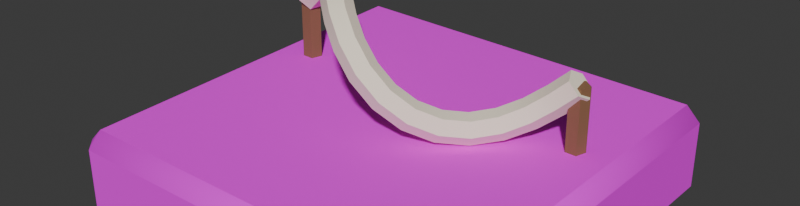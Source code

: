 # Source: tile_6.blend  (saved by Blender 5.2.45; exported with 4.5.12 LTS)
import bpy
from mathutils import Matrix  # noqa: F401  (used for matrix-valued properties, if any)

bpy.ops.wm.read_factory_settings(use_empty=True)
scene = bpy.context.scene
scene.name = 'Scene'

# ---- collections
col_collection = bpy.data.collections.new('Collection'); scene.collection.children.link(col_collection)

# ---- images (referenced by path relative to the original .blend; pixels are not part of the script)
import os
ASSET_DIR = os.environ.get("B2B_ASSET_DIR", "")  # directory of the original .blend (textures are referenced by path, not embedded)
HERE = os.path.dirname(os.path.abspath(__file__))  # packed textures are extracted next to this script under _unpacked/

def load_image(name, relpath, width, height, colorspace="sRGB"):
    """Load a texture the original file referenced (path relative to the .blend, or extracted next to this script)."""
    p = next((c for c in (os.path.join(HERE, relpath), os.path.join(ASSET_DIR, relpath)) if relpath and os.path.exists(c)), "")
    if p:
        img = bpy.data.images.load(p, check_existing=True)
        img.name = name
    else:  # same state as the original file: an image datablock whose file is absent (Cycles renders it pink)
        img = bpy.data.images.new(name, width, height)
        img.source = "FILE"
        img.filepath = "//" + (relpath or name)
    img.colorspace_settings.name = colorspace
    return img
img_crate_tier_6_png = load_image('crate_tier_6.png', 'crate_tier_6.png', 1024, 1024, 'sRGB')

# ---- materials (node trees are filled in below, after node groups)
mat_crate_6 = bpy.data.materials.new('crate_6')
mat_c_fff3dc = bpy.data.materials.new('c_fff3dc')
mat_c_fff3dc.diffuse_color = (1.0, 0.8963, 0.7157, 1.0)
mat_c_8a6446 = bpy.data.materials.new('c_8a6446')
mat_c_8a6446.diffuse_color = (0.2542, 0.1274, 0.06125, 1.0)

# ---- material node trees
mat_crate_6.use_nodes = True; mat_crate_6.node_tree.nodes.clear()
_N = mat_crate_6.node_tree.nodes; _L = mat_crate_6.node_tree.links
n0 = _N.new('ShaderNodeBsdfPrincipled'); n0.name = 'Principled BSDF'; n0.location = (-200, 100)
n0.inputs[2].default_value = 0.8
n0.inputs[10].default_value = 0.005
n1 = _N.new('ShaderNodeOutputMaterial'); n1.name = 'Material Output'; n1.location = (200, 100)
n2 = _N.new('ShaderNodeTexImage'); n2.name = 'Image Texture'; n2.location = (0, 0)
n2.image = img_crate_tier_6_png
_L.new(n0.outputs[0], n1.inputs[0])
_L.new(n2.outputs[0], n0.inputs[0])
n1.is_active_output = True
mat_c_fff3dc.use_nodes = True; mat_c_fff3dc.node_tree.nodes.clear()
_N = mat_c_fff3dc.node_tree.nodes; _L = mat_c_fff3dc.node_tree.links
n0 = _N.new('ShaderNodeBsdfPrincipled'); n0.name = 'Principled BSDF'; n0.location = (-200, 100)
n0.inputs[0].default_value = (1.0, 0.8963, 0.7157, 1.0)
n0.inputs[2].default_value = 0.8
n0.inputs[10].default_value = 0.005
n1 = _N.new('ShaderNodeOutputMaterial'); n1.name = 'Material Output'; n1.location = (200, 100)
_L.new(n0.outputs[0], n1.inputs[0])
n1.is_active_output = True
mat_c_8a6446.use_nodes = True; mat_c_8a6446.node_tree.nodes.clear()
_N = mat_c_8a6446.node_tree.nodes; _L = mat_c_8a6446.node_tree.links
n0 = _N.new('ShaderNodeBsdfPrincipled'); n0.name = 'Principled BSDF'; n0.location = (-200, 100)
n0.inputs[0].default_value = (0.2542, 0.1274, 0.06125, 1.0)
n0.inputs[2].default_value = 0.8
n0.inputs[10].default_value = 0.005
n1 = _N.new('ShaderNodeOutputMaterial'); n1.name = 'Material Output'; n1.location = (200, 100)
_L.new(n0.outputs[0], n1.inputs[0])
n1.is_active_output = True

# ---- world
world_world = bpy.data.worlds.new('World'); scene.world = world_world
world_world.use_nodes = True; world_world.node_tree.nodes.clear()
_N = world_world.node_tree.nodes; _L = world_world.node_tree.links
n0 = _N.new('ShaderNodeOutputWorld'); n0.name = 'World Output'; n0.location = (200, 100)
n1 = _N.new('ShaderNodeBackground'); n1.name = 'Background'; n1.location = (-200, 100)
n1.inputs[0].default_value = (0.05088, 0.05088, 0.05088, 1.0)
_L.new(n1.outputs[0], n0.inputs[0])
n0.is_active_output = True
world_world.color = (0.05088, 0.05088, 0.05088)
world_world.sun_shadow_jitter_overblur = 0.0

# ---- meshes
me_tile_6 = bpy.data.meshes.new('tile_6')
me_tile_6.from_pydata([(-0.39, -0.39, 0.0), (-0.39, -0.42, 0.03), (-0.42, -0.39, 0.03), (-0.39, -0.42, 0.17), (-0.39, -0.39, 0.2), (-0.42, -0.39, 0.17), (-0.39, 0.39, 0.0), (-0.42, 0.39, 0.03), (-0.39, 0.42, 0.03), (-0.39, 0.39, 0.2), (-0.39, 0.42, 0.17), (-0.42, 0.39, 0.17), (0.39, -0.39, 0.0), (0.42, -0.39, 0.03), (0.39, -0.42, 0.03), (0.39, -0.39, 0.2), (0.39, -0.42, 0.17), (0.42, -0.39, 0.17), (0.39, 0.39, 0.0), (0.39, 0.42, 0.03), (0.42, 0.39, 0.03), (0.39, 0.39, 0.2), (0.42, 0.39, 0.17), (0.39, 0.42, 0.17), (-0.3144, 0.1295, 0.33), (-0.3347, 0.1181, 0.3489), (-0.3403, 0.08859, 0.3489), (-0.3256, 0.07053, 0.33), (-0.3053, 0.08194, 0.3111), (-0.2997, 0.1114, 0.3111), (-0.2716, 0.1211, 0.3707), (-0.2922, 0.1099, 0.3894), (-0.3006, 0.08116, 0.3869), (-0.2884, 0.06368, 0.3659), (-0.2678, 0.07491, 0.3472), (-0.2594, 0.1036, 0.3496), (-0.2264, 0.09677, 0.4066), (-0.2467, 0.08583, 0.4257), (-0.2603, 0.05977, 0.4199), (-0.2536, 0.04465, 0.3948), (-0.2333, 0.05559, 0.3757), (-0.2197, 0.08165, 0.3816), (-0.1823, 0.06134, 0.4298), (-0.2005, 0.04924, 0.4503), (-0.2182, 0.02617, 0.4429), (-0.2177, 0.01519, 0.415), (-0.1995, 0.0273, 0.3945), (-0.1818, 0.05037, 0.4019), (-0.1399, 0.021, 0.4374), (-0.1544, 0.005856, 0.4589), (-0.1745, -0.01515, 0.4515), (-0.1801, -0.021, 0.4226), (-0.1656, -0.005856, 0.4011), (-0.1455, 0.01515, 0.4085), (-0.09928, -0.01781, 0.4296), (-0.1089, -0.03729, 0.4503), (-0.1297, -0.05775, 0.4431), (-0.1407, -0.05873, 0.4152), (-0.1311, -0.03925, 0.3945), (-0.1103, -0.01878, 0.4017), (-0.0603, -0.04951, 0.4086), (-0.06453, -0.0734, 0.4263), (-0.08423, -0.0946, 0.4184), (-0.0997, -0.09191, 0.3928), (-0.09547, -0.06802, 0.3751), (-0.07577, -0.04682, 0.3831), (-0.02276, -0.07009, 0.3785), (-0.0214, -0.0972, 0.3913), (-0.03864, -0.1195, 0.381), (-0.05724, -0.1147, 0.358), (-0.0586, -0.08758, 0.3452), (-0.04136, -0.06528, 0.3555), (0.01359, -0.07734, 0.3442), (0.02036, -0.1057, 0.3513), (0.006775, -0.1284, 0.3371), (-0.01359, -0.1227, 0.3158), (-0.02036, -0.09431, 0.3087), (-0.006775, -0.07165, 0.3229), (0.04894, -0.07096, 0.3107), (0.06068, -0.09851, 0.3126), (0.05173, -0.1199, 0.2936), (0.03106, -0.1138, 0.2727), (0.01932, -0.08627, 0.2709), (0.02827, -0.06484, 0.2899), (0.08353, -0.05242, 0.2828), (0.09946, -0.07777, 0.281), (0.09593, -0.09607, 0.2575), (0.07647, -0.089, 0.2358), (0.06054, -0.06365, 0.2376), (0.06407, -0.04536, 0.2611), (0.1177, -0.0246, 0.2642), (0.1367, -0.04754, 0.2608), (0.139, -0.06121, 0.2342), (0.1223, -0.05194, 0.211), (0.1033, -0.029, 0.2145), (0.101, -0.01532, 0.2411), (0.1518, 0.008602, 0.2575), (0.1724, -0.01293, 0.2541), (0.1806, -0.02153, 0.2265), (0.1682, -0.008602, 0.2025), (0.1476, 0.01293, 0.2059), (0.1394, 0.02153, 0.2335), (0.1865, 0.04262, 0.264), (0.2069, 0.02081, 0.261), (0.2204, 0.01646, 0.2346), (0.2135, 0.03392, 0.2112), (0.1931, 0.05573, 0.2142), (0.1796, 0.06008, 0.2406), (0.2224, 0.07251, 0.2835), (0.2407, 0.049, 0.28), (0.2583, 0.0472, 0.2558), (0.2576, 0.06891, 0.2351), (0.2393, 0.09242, 0.2386), (0.2217, 0.09422, 0.2628), (0.2599, 0.09334, 0.314), (0.2746, 0.06782, 0.3081), (0.2946, 0.06687, 0.2858), (0.3001, 0.09143, 0.2694), (0.2854, 0.117, 0.2754), (0.2654, 0.1179, 0.2977), (0.2992, 0.1008, 0.3516), (0.3117, 0.07468, 0.3438), (0.3325, 0.07386, 0.3222), (0.3408, 0.09919, 0.3084), (0.3283, 0.1253, 0.3162), (0.3075, 0.1261, 0.3378), (-0.32, 0.12, 0.2), (-0.32, 0.12, 0.33), (-0.301, 0.1062, 0.2), (-0.301, 0.1062, 0.33), (-0.3082, 0.08382, 0.2), (-0.3082, 0.08382, 0.33), (-0.3318, 0.08382, 0.2), (-0.3318, 0.08382, 0.33), (-0.339, 0.1062, 0.2), (-0.339, 0.1062, 0.33), (0.32, 0.12, 0.2), (0.32, 0.12, 0.33), (0.339, 0.1062, 0.2), (0.339, 0.1062, 0.33), (0.3318, 0.08382, 0.2), (0.3318, 0.08382, 0.33), (0.3082, 0.08382, 0.2), (0.3082, 0.08382, 0.33), (0.301, 0.1062, 0.2), (0.301, 0.1062, 0.33)], [], [(0, 1, 2), (3, 4, 5), (6, 7, 8), (9, 10, 11), (12, 13, 14), (15, 16, 17), (18, 19, 20), (21, 22, 23), (6, 0, 2, 7), (1, 3, 5, 2), (4, 9, 11, 5), (10, 8, 7, 11), (18, 6, 8, 19), (9, 21, 23, 10), (22, 20, 19, 23), (12, 18, 20, 13), (21, 15, 17, 22), (16, 14, 13, 17), (0, 12, 14, 1), (15, 4, 3, 16), (6, 18, 12, 0), (2, 5, 11, 7), (14, 16, 3, 1), (21, 9, 4, 15), (8, 10, 23, 19), (20, 22, 17, 13), (24, 25, 31, 30), (25, 26, 32, 31), (26, 27, 33, 32), (27, 28, 34, 33), (28, 29, 35, 34), (29, 24, 30, 35), (30, 31, 37, 36), (31, 32, 38, 37), (32, 33, 39, 38), (33, 34, 40, 39), (34, 35, 41, 40), (35, 30, 36, 41), (36, 37, 43, 42), (37, 38, 44, 43), (38, 39, 45, 44), (39, 40, 46, 45), (40, 41, 47, 46), (41, 36, 42, 47), (42, 43, 49, 48), (43, 44, 50, 49), (44, 45, 51, 50), (45, 46, 52, 51), (46, 47, 53, 52), (47, 42, 48, 53), (48, 49, 55, 54), (49, 50, 56, 55), (50, 51, 57, 56), (51, 52, 58, 57), (52, 53, 59, 58), (53, 48, 54, 59), (54, 55, 61, 60), (55, 56, 62, 61), (56, 57, 63, 62), (57, 58, 64, 63), (58, 59, 65, 64), (59, 54, 60, 65), (60, 61, 67, 66), (61, 62, 68, 67), (62, 63, 69, 68), (63, 64, 70, 69), (64, 65, 71, 70), (65, 60, 66, 71), (66, 67, 73, 72), (67, 68, 74, 73), (68, 69, 75, 74), (69, 70, 76, 75), (70, 71, 77, 76), (71, 66, 72, 77), (72, 73, 79, 78), (73, 74, 80, 79), (74, 75, 81, 80), (75, 76, 82, 81), (76, 77, 83, 82), (77, 72, 78, 83), (78, 79, 85, 84), (79, 80, 86, 85), (80, 81, 87, 86), (81, 82, 88, 87), (82, 83, 89, 88), (83, 78, 84, 89), (84, 85, 91, 90), (85, 86, 92, 91), (86, 87, 93, 92), (87, 88, 94, 93), (88, 89, 95, 94), (89, 84, 90, 95), (90, 91, 97, 96), (91, 92, 98, 97), (92, 93, 99, 98), (93, 94, 100, 99), (94, 95, 101, 100), (95, 90, 96, 101), (96, 97, 103, 102), (97, 98, 104, 103), (98, 99, 105, 104), (99, 100, 106, 105), (100, 101, 107, 106), (101, 96, 102, 107), (102, 103, 109, 108), (103, 104, 110, 109), (104, 105, 111, 110), (105, 106, 112, 111), (106, 107, 113, 112), (107, 102, 108, 113), (108, 109, 115, 114), (109, 110, 116, 115), (110, 111, 117, 116), (111, 112, 118, 117), (112, 113, 119, 118), (113, 108, 114, 119), (114, 115, 121, 120), (115, 116, 122, 121), (116, 117, 123, 122), (117, 118, 124, 123), (118, 119, 125, 124), (119, 114, 120, 125), (29, 28, 27, 26, 25, 24), (120, 121, 122, 123, 124, 125), (126, 127, 129, 128), (128, 129, 131, 130), (130, 131, 133, 132), (129, 127, 135, 133, 131), (132, 133, 135, 134), (134, 135, 127, 126), (126, 128, 130, 132, 134), (136, 137, 139, 138), (138, 139, 141, 140), (140, 141, 143, 142), (139, 137, 145, 143, 141), (142, 143, 145, 144), (144, 145, 137, 136), (136, 138, 140, 142, 144)])
me_tile_6.polygons.foreach_set('use_smooth', [True] * 138)
me_tile_6.polygons.foreach_set('material_index', [0, 0, 0, 0, 0, 0, 0, 0, 0, 0, 0, 0, 0, 0, 0, 0, 0, 0, 0, 0, 0, 0, 0, 0, 0, 0, 1, 1, 1, 1, 1, 1, 1, 1, 1, 1, 1, 1, 1, 1, 1, 1, 1, 1, 1, 1, 1, 1, 1, 1, 1, 1, 1, 1, 1, 1, 1, 1, 1, 1, 1, 1, 1, 1, 1, 1, 1, 1, 1, 1, 1, 1, 1, 1, 1, 1, 1, 1, 1, 1, 1, 1, 1, 1, 1, 1, 1, 1, 1, 1, 1, 1, 1, 1, 1, 1, 1, 1, 1, 1, 1, 1, 1, 1, 1, 1, 1, 1, 1, 1, 1, 1, 1, 1, 1, 1, 1, 1, 1, 1, 1, 1, 1, 1, 2, 2, 2, 2, 2, 2, 2, 2, 2, 2, 2, 2, 2, 2])
_k = set([(0, 6), (0, 12), (1, 3), (1, 14), (2, 5), (2, 7), (3, 16), (4, 9), (4, 15), (5, 11), (6, 18), (7, 11), (8, 10), (8, 19), (9, 21), (10, 23), (12, 18), (13, 17), (13, 20), (14, 16), (15, 21), (17, 22), (19, 23), (20, 22), (24, 25), (24, 29), (24, 30), (25, 26), (25, 31), (26, 27), (26, 32), (27, 28), (27, 33), (28, 29), (28, 34), (29, 35), (30, 36), (31, 37), (32, 38), (33, 39), (34, 40), (35, 41), (36, 42), (37, 43), (38, 44), (39, 45), (40, 46), (41, 47), (42, 48), (43, 49), (44, 50), (45, 51), (46, 52), (47, 53), (48, 54), (49, 55), (50, 56), (51, 57), (52, 58), (53, 59), (54, 60), (55, 61), (56, 62), (57, 63), (58, 64), (59, 65), (60, 66), (61, 67), (62, 68), (63, 69), (64, 70), (65, 71), (66, 72), (67, 73), (68, 74), (69, 75), (70, 76), (71, 77), (72, 78), (73, 79), (74, 80), (75, 81), (76, 82), (77, 83), (78, 84), (79, 85), (80, 86), (81, 87), (82, 88), (83, 89), (84, 90), (85, 91), (86, 92), (87, 93), (88, 94), (89, 95), (90, 96), (91, 97), (92, 98), (93, 99), (94, 100), (95, 101), (96, 102), (97, 103), (98, 104), (99, 105), (100, 106), (101, 107), (102, 108), (103, 109), (104, 110), (105, 111), (106, 112), (107, 113), (108, 114), (109, 115), (110, 116), (111, 117), (112, 118), (113, 119), (114, 120), (115, 121), (116, 122), (117, 123), (118, 124), (119, 125), (120, 121), (120, 125), (121, 122), (122, 123), (123, 124), (124, 125), (126, 127), (126, 128), (126, 134), (127, 129), (127, 135), (128, 129), (128, 130), (129, 131), (130, 131), (130, 132), (131, 133), (132, 133), (132, 134), (133, 135), (134, 135), (136, 137), (136, 138), (136, 144), (137, 139), (137, 145), (138, 139), (138, 140), (139, 141), (140, 141), (140, 142), (141, 143), (142, 143), (142, 144), (143, 145), (144, 145)])
me_tile_6.attributes.new('sharp_edge', 'BOOLEAN', 'EDGE').data.foreach_set('value', [ (min(e.vertices), max(e.vertices)) in _k for e in me_tile_6.edges])
_uv = me_tile_6.uv_layers.new(name='UVMap')
_uv.uv.foreach_set('vector', [-0.4643, -0.4643, -0.4643, -0.5, -0.5, -0.4643, -0.4643, -0.5, -0.4643, -0.4643, -0.5, -0.4643, -0.4643, 0.4643, -0.5, 0.4643, -0.4643, 0.5, -0.4643, 0.4643, -0.4643, 0.5, -0.5, 0.4643, 0.4643, -0.4643, 0.5, -0.4643, 0.4643, -0.5, 0.4643, -0.4643, 0.4643, -0.5, 0.5, -0.4643, 0.4643, 0.4643, 0.4643, 0.5, 0.5, 0.4643, 0.4643, 0.4643, 0.5, 0.4643, 0.4643, 0.5, -0.4643, 0.4643, -0.4643, -0.4643, -0.5, -0.4643, -0.5, 0.4643, -0.5, 0.03571, -0.5, 0.2024, -0.4643, 0.2024, -0.4643, 0.03571, -0.4643, -0.4643, -0.4643, 0.4643, -0.5, 0.4643, -0.5, -0.4643, 0.5, 0.2024, 0.5, 0.03571, 0.4643, 0.03571, 0.4643, 0.2024, 0.4643, 0.4643, -0.4643, 0.4643, -0.4643, 0.5, 0.4643, 0.5, -0.4643, 0.4643, 0.4643, 0.4643, 0.4643, 0.5, -0.4643, 0.5, 0.4643, 0.2024, 0.4643, 0.03571, 0.5, 0.03571, 0.5, 0.2024, 0.4643, -0.4643, 0.4643, 0.4643, 0.5, 0.4643, 0.5, -0.4643, 0.4643, 0.4643, 0.4643, -0.4643, 0.5, -0.4643, 0.5, 0.4643, -0.5, 0.2024, -0.5, 0.03571, -0.4643, 0.03571, -0.4643, 0.2024, -0.4643, -0.4643, 0.4643, -0.4643, 0.4643, -0.5, -0.4643, -0.5, 0.4643, -0.4643, -0.4643, -0.4643, -0.4643, -0.5, 0.4643, -0.5, -0.4643, 0.4643, 0.4643, 0.4643, 0.4643, -0.4643, -0.4643, -0.4643, -0.4643, 0.03571, -0.4643, 0.2024, 0.4643, 0.2024, 0.4643, 0.03571, 0.4643, 0.03571, 0.4643, 0.2024, -0.4643, 0.2024, -0.4643, 0.03571, 0.4643, 0.4643, -0.4643, 0.4643, -0.4643, -0.4643, 0.4643, -0.4643, -0.4643, 0.03571, -0.4643, 0.2024, 0.4643, 0.2024, 0.4643, 0.03571, 0.4643, 0.03571, 0.4643, 0.2024, -0.4643, 0.2024, -0.4643, 0.03571, 0.0, 0.0, 0.0, 0.0, 0.0, 0.0, 0.0, 0.0, 0.0, 0.0, 0.0, 0.0, 0.0, 0.0, 0.0, 0.0, 0.0, 0.0, 0.0, 0.0, 0.0, 0.0, 0.0, 0.0, 0.0, 0.0, 0.0, 0.0, 0.0, 0.0, 0.0, 0.0, 0.0, 0.0, 0.0, 0.0, 0.0, 0.0, 0.0, 0.0, 0.0, 0.0, 0.0, 0.0, 0.0, 0.0, 0.0, 0.0, 0.0, 0.0, 0.0, 0.0, 0.0, 0.0, 0.0, 0.0, 0.0, 0.0, 0.0, 0.0, 0.0, 0.0, 0.0, 0.0, 0.0, 0.0, 0.0, 0.0, 0.0, 0.0, 0.0, 0.0, 0.0, 0.0, 0.0, 0.0, 0.0, 0.0, 0.0, 0.0, 0.0, 0.0, 0.0, 0.0, 0.0, 0.0, 0.0, 0.0, 0.0, 0.0, 0.0, 0.0, 0.0, 0.0, 0.0, 0.0, 0.0, 0.0, 0.0, 0.0, 0.0, 0.0, 0.0, 0.0, 0.0, 0.0, 0.0, 0.0, 0.0, 0.0, 0.0, 0.0, 0.0, 0.0, 0.0, 0.0, 0.0, 0.0, 0.0, 0.0, 0.0, 0.0, 0.0, 0.0, 0.0, 0.0, 0.0, 0.0, 0.0, 0.0, 0.0, 0.0, 0.0, 0.0, 0.0, 0.0, 0.0, 0.0, 0.0, 0.0, 0.0, 0.0, 0.0, 0.0, 0.0, 0.0, 0.0, 0.0, 0.0, 0.0, 0.0, 0.0, 0.0, 0.0, 0.0, 0.0, 0.0, 0.0, 0.0, 0.0, 0.0, 0.0, 0.0, 0.0, 0.0, 0.0, 0.0, 0.0, 0.0, 0.0, 0.0, 0.0, 0.0, 0.0, 0.0, 0.0, 0.0, 0.0, 0.0, 0.0, 0.0, 0.0, 0.0, 0.0, 0.0, 0.0, 0.0, 0.0, 0.0, 0.0, 0.0, 0.0, 0.0, 0.0, 0.0, 0.0, 0.0, 0.0, 0.0, 0.0, 0.0, 0.0, 0.0, 0.0, 0.0, 0.0, 0.0, 0.0, 0.0, 0.0, 0.0, 0.0, 0.0, 0.0, 0.0, 0.0, 0.0, 0.0, 0.0, 0.0, 0.0, 0.0, 0.0, 0.0, 0.0, 0.0, 0.0, 0.0, 0.0, 0.0, 0.0, 0.0, 0.0, 0.0, 0.0, 0.0, 0.0, 0.0, 0.0, 0.0, 0.0, 0.0, 0.0, 0.0, 0.0, 0.0, 0.0, 0.0, 0.0, 0.0, 0.0, 0.0, 0.0, 0.0, 0.0, 0.0, 0.0, 0.0, 0.0, 0.0, 0.0, 0.0, 0.0, 0.0, 0.0, 0.0, 0.0, 0.0, 0.0, 0.0, 0.0, 0.0, 0.0, 0.0, 0.0, 0.0, 0.0, 0.0, 0.0, 0.0, 0.0, 0.0, 0.0, 0.0, 0.0, 0.0, 0.0, 0.0, 0.0, 0.0, 0.0, 0.0, 0.0, 0.0, 0.0, 0.0, 0.0, 0.0, 0.0, 0.0, 0.0, 0.0, 0.0, 0.0, 0.0, 0.0, 0.0, 0.0, 0.0, 0.0, 0.0, 0.0, 0.0, 0.0, 0.0, 0.0, 0.0, 0.0, 0.0, 0.0, 0.0, 0.0, 0.0, 0.0, 0.0, 0.0, 0.0, 0.0, 0.0, 0.0, 0.0, 0.0, 0.0, 0.0, 0.0, 0.0, 0.0, 0.0, 0.0, 0.0, 0.0, 0.0, 0.0, 0.0, 0.0, 0.0, 0.0, 0.0, 0.0, 0.0, 0.0, 0.0, 0.0, 0.0, 0.0, 0.0, 0.0, 0.0, 0.0, 0.0, 0.0, 0.0, 0.0, 0.0, 0.0, 0.0, 0.0, 0.0, 0.0, 0.0, 0.0, 0.0, 0.0, 0.0, 0.0, 0.0, 0.0, 0.0, 0.0, 0.0, 0.0, 0.0, 0.0, 0.0, 0.0, 0.0, 0.0, 0.0, 0.0, 0.0, 0.0, 0.0, 0.0, 0.0, 0.0, 0.0, 0.0, 0.0, 0.0, 0.0, 0.0, 0.0, 0.0, 0.0, 0.0, 0.0, 0.0, 0.0, 0.0, 0.0, 0.0, 0.0, 0.0, 0.0, 0.0, 0.0, 0.0, 0.0, 0.0, 0.0, 0.0, 0.0, 0.0, 0.0, 0.0, 0.0, 0.0, 0.0, 0.0, 0.0, 0.0, 0.0, 0.0, 0.0, 0.0, 0.0, 0.0, 0.0, 0.0, 0.0, 0.0, 0.0, 0.0, 0.0, 0.0, 0.0, 0.0, 0.0, 0.0, 0.0, 0.0, 0.0, 0.0, 0.0, 0.0, 0.0, 0.0, 0.0, 0.0, 0.0, 0.0, 0.0, 0.0, 0.0, 0.0, 0.0, 0.0, 0.0, 0.0, 0.0, 0.0, 0.0, 0.0, 0.0, 0.0, 0.0, 0.0, 0.0, 0.0, 0.0, 0.0, 0.0, 0.0, 0.0, 0.0, 0.0, 0.0, 0.0, 0.0, 0.0, 0.0, 0.0, 0.0, 0.0, 0.0, 0.0, 0.0, 0.0, 0.0, 0.0, 0.0, 0.0, 0.0, 0.0, 0.0, 0.0, 0.0, 0.0, 0.0, 0.0, 0.0, 0.0, 0.0, 0.0, 0.0, 0.0, 0.0, 0.0, 0.0, 0.0, 0.0, 0.0, 0.0, 0.0, 0.0, 0.0, 0.0, 0.0, 0.0, 0.0, 0.0, 0.0, 0.0, 0.0, 0.0, 0.0, 0.0, 0.0, 0.0, 0.0, 0.0, 0.0, 0.0, 0.0, 0.0, 0.0, 0.0, 0.0, 0.0, 0.0, 0.0, 0.0, 0.0, 0.0, 0.0, 0.0, 0.0, 0.0, 0.0, 0.0, 0.0, 0.0, 0.0, 0.0, 0.0, 0.0, 0.0, 0.0, 0.0, 0.0, 0.0, 0.0, 0.0, 0.0, 0.0, 0.0, 0.0, 0.0, 0.0, 0.0, 0.0, 0.0, 0.0, 0.0, 0.0, 0.0, 0.0, 0.0, 0.0, 0.0, 0.0, 0.0, 0.0, 0.0, 0.0, 0.0, 0.0, 0.0, 0.0, 0.0, 0.0, 0.0, 0.0, 0.0, 0.0, 0.0, 0.0, 0.0, 0.0, 0.0, 0.0, 0.0, 0.0, 0.0, 0.0, 0.0, 0.0, 0.0, 0.0, 0.0, 0.0, 0.0, 0.0, 0.0, 0.0, 0.0, 0.0, 0.0, 0.0, 0.0, 0.0, 0.0, 0.0, 0.0, 0.0, 0.0, 0.0, 0.0, 0.0, 0.0, 0.0, 0.0, 0.0, 0.0, 0.0, 0.0, 0.0, 0.0, 0.0, 0.0, 0.0, 0.0, 0.0, 0.0, 0.0, 0.0, 0.0, 0.0, 0.0, 0.0, 0.0, 0.0, 0.0, 0.0, 0.0, 0.0, 0.0, 0.0, 0.0, 0.0, 0.0, 0.0, 0.0, 0.0, 0.0, 0.0, 0.0, 0.0, 0.0, 0.0, 0.0, 0.0, 0.0, 0.0, 0.0, 0.0, 0.0, 0.0, 0.0, 0.0, 0.0, 0.0, 0.0, 0.0, 0.0, 0.0, 0.0, 0.0, 0.0, 0.0, 0.0, 0.0, 0.0, 0.0, 0.0, 0.0, 0.0, 0.0, 0.0, 0.0, 0.0, 0.0, 0.0, 0.0, 0.0, 0.0, 0.0, 0.0, 0.0, 0.0, 0.0, 0.0, 0.0, 0.0, 0.0, 0.0, 0.0, 0.0, 0.0, 0.0, 0.0, 0.0, 0.0, 0.0, 0.0, 0.0, 0.0, 0.0, 0.0, 0.0, 0.0, 0.0, 0.0, 0.0, 0.0, 0.0, 0.0, 0.0, 0.0, 0.0, 0.0, 0.0, 0.0, 0.0, 0.0, 0.0, 0.0, 0.0, 0.0, 0.0, 0.0, 0.0, 0.0, 0.0, 0.0, 0.0, 0.0, 0.0, 0.0, 0.0, 0.0, 0.0, 0.0, 0.0, 0.0, 0.0, 0.0, 0.0, 0.0, 0.0, 0.0, 0.0, 0.0, 0.0, 0.0, 0.0, 0.0, 0.0, 0.0, 0.0, 0.0, 0.0, 1.0, 0.5, 1.0, 1.0, 0.8, 1.0, 0.8, 0.5, 0.8, 0.5, 0.8, 1.0, 0.6, 1.0, 0.6, 0.5, 0.6, 0.5, 0.6, 1.0, 0.4, 1.0, 0.4, 0.5, 0.4783, 0.3242, 0.25, 0.49, 0.02175, 0.3242, 0.1089, 0.05584, 0.3911, 0.05584, 0.4, 0.5, 0.4, 1.0, 0.2, 1.0, 0.2, 0.5, 0.2, 0.5, 0.2, 1.0, 2.98e-08, 1.0, 2.98e-08, 0.5, 0.75, 0.49, 0.9783, 0.3242, 0.8911, 0.05584, 0.6089, 0.05584, 0.5217, 0.3242, 1.0, 0.5, 1.0, 1.0, 0.8, 1.0, 0.8, 0.5, 0.8, 0.5, 0.8, 1.0, 0.6, 1.0, 0.6, 0.5, 0.6, 0.5, 0.6, 1.0, 0.4, 1.0, 0.4, 0.5, 0.4783, 0.3242, 0.25, 0.49, 0.02175, 0.3242, 0.1089, 0.05584, 0.3911, 0.05584, 0.4, 0.5, 0.4, 1.0, 0.2, 1.0, 0.2, 0.5, 0.2, 0.5, 0.2, 1.0, 2.98e-08, 1.0, 2.98e-08, 0.5, 0.75, 0.49, 0.9783, 0.3242, 0.8911, 0.05584, 0.6089, 0.05584, 0.5217, 0.3242])
me_tile_6.materials.append(mat_crate_6)
me_tile_6.materials.append(mat_c_fff3dc)
me_tile_6.materials.append(mat_c_8a6446)
me_tile_6.update()

# ---- objects
ob_tile_6 = bpy.data.objects.new('tile_6', me_tile_6)

# ---- transforms, parenting, visibility, modifiers, constraints
ob_tile_6.location = (0.0, 0.0, 0.0)

# ---- collection membership
col_collection.objects.link(ob_tile_6)

# ---- scene / render settings (as saved in the file)
scene.frame_start = 1; scene.frame_end = 250; scene.frame_set(1)
scene.render.engine = 'BLENDER_WORKBENCH'
scene.render.resolution_x = 1400
scene.render.resolution_y = 360
scene.render.bake_bias = 0.0
scene.render.bake_samples = 0
scene.render.compositor_device = 'GPU'
scene.eevee.use_volume_custom_range = False
scene.eevee.fast_gi_thickness_near = 0.1
scene.eevee.fast_gi_thickness_far = 0.0
scene.eevee.ray_tracing_options.screen_trace_thickness = 0.1
bpy.context.view_layer.update()

# ---- added for rendering (the .blend has no active camera and no usable light): camera, sun
cam_auto = bpy.data.cameras.new('AutoCamera')
cam_auto.lens = 50.0
cam_auto.sensor_width = 36.0
cam_auto.clip_end = 1000.0
ob_auto_camera = bpy.data.objects.new('AutoCamera', cam_auto)
scene.collection.objects.link(ob_auto_camera)
ob_auto_camera.location = (1.17826, -1.41392, 1.17205)
ob_auto_camera.rotation_euler = (1.09748, -7.21219e-08, 0.694738)
scene.camera = ob_auto_camera
light_auto_sun = bpy.data.lights.new('AutoSun', 'SUN')
light_auto_sun.energy = 3.0
light_auto_sun.angle = 0.0523599
ob_auto_sun = bpy.data.objects.new('AutoSun', light_auto_sun)
scene.collection.objects.link(ob_auto_sun)
ob_auto_sun.rotation_euler = (0.872665, 0.174533, 0.523599)
bpy.context.view_layer.update()

